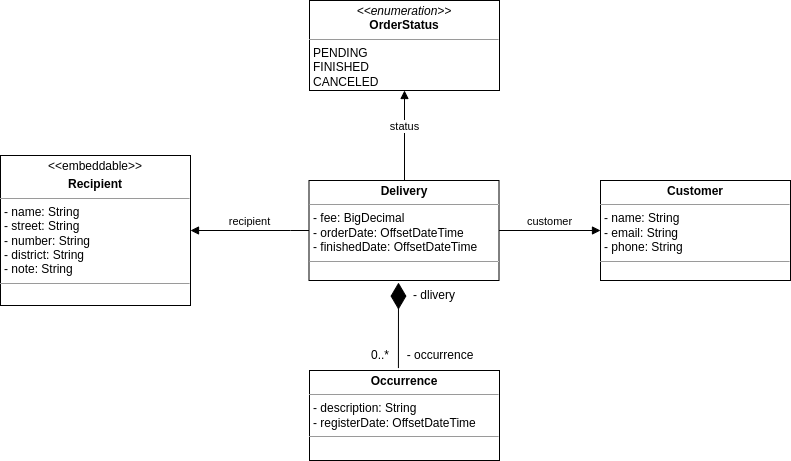

The diagram above was exported from draw.io. Its source (the exported page's mxGraphModel, read from the mxfile embedded in the PNG):
<mxGraphModel dx="1161" dy="603" grid="1" gridSize="10" guides="1" tooltips="1" connect="1" arrows="1" fold="1" page="1" pageScale="1" pageWidth="827" pageHeight="550" math="0" shadow="0">
  <root>
    <mxCell id="WIyWlLk6GJQsqaUBKTNV-0" />
    <mxCell id="WIyWlLk6GJQsqaUBKTNV-1" parent="WIyWlLk6GJQsqaUBKTNV-0" />
    <mxCell id="C1UxMR9jxWgrgEsjap8q-8" value="&lt;p style=&quot;margin:0px;margin-top:4px;text-align:center;&quot;&gt;&lt;i&gt;&amp;lt;&amp;lt;enumeration&amp;gt;&amp;gt;&lt;/i&gt;&lt;br&gt;&lt;b&gt;OrderStatus&lt;/b&gt;&lt;/p&gt;&lt;hr size=&quot;1&quot;&gt;&lt;p style=&quot;margin:0px;margin-left:4px;&quot;&gt;PENDING&lt;br&gt;FINISHED&lt;/p&gt;&lt;p style=&quot;margin:0px;margin-left:4px;&quot;&gt;CANCELED&lt;/p&gt;&lt;hr size=&quot;1&quot;&gt;&lt;p style=&quot;margin:0px;margin-left:4px;&quot;&gt;&lt;br&gt;&lt;/p&gt;" style="verticalAlign=top;align=left;overflow=fill;fontSize=12;fontFamily=Helvetica;html=1;" vertex="1" parent="WIyWlLk6GJQsqaUBKTNV-1">
      <mxGeometry x="319" y="40" width="190" height="90" as="geometry" />
    </mxCell>
    <mxCell id="C1UxMR9jxWgrgEsjap8q-9" value="&lt;p style=&quot;margin:0px;margin-top:4px;text-align:center;&quot;&gt;&lt;b&gt;Delivery&lt;/b&gt;&lt;/p&gt;&lt;hr size=&quot;1&quot;&gt;&lt;p style=&quot;margin:0px;margin-left:4px;&quot;&gt;- fee: BigDecimal&lt;br&gt;- orderDate:&amp;nbsp;OffsetDateTime&lt;/p&gt;&lt;p style=&quot;margin:0px;margin-left:4px;&quot;&gt;- finishedDate:&amp;nbsp;OffsetDateTime&lt;/p&gt;&lt;hr size=&quot;1&quot;&gt;&lt;p style=&quot;margin:0px;margin-left:4px;&quot;&gt;&lt;br&gt;&lt;/p&gt;" style="verticalAlign=top;align=left;overflow=fill;fontSize=12;fontFamily=Helvetica;html=1;" vertex="1" parent="WIyWlLk6GJQsqaUBKTNV-1">
      <mxGeometry x="318.5" y="220" width="190" height="100" as="geometry" />
    </mxCell>
    <mxCell id="C1UxMR9jxWgrgEsjap8q-10" value="&lt;p style=&quot;margin:0px;margin-top:4px;text-align:center;&quot;&gt;&amp;lt;&amp;lt;embeddable&amp;gt;&amp;gt;&lt;/p&gt;&lt;p style=&quot;margin:0px;margin-top:4px;text-align:center;&quot;&gt;&lt;b&gt;Recipient&lt;/b&gt;&lt;/p&gt;&lt;hr size=&quot;1&quot;&gt;&lt;p style=&quot;margin:0px;margin-left:4px;&quot;&gt;- name: String&lt;br&gt;- street: String&lt;/p&gt;&lt;p style=&quot;margin:0px;margin-left:4px;&quot;&gt;- number: String&lt;/p&gt;&lt;p style=&quot;margin:0px;margin-left:4px;&quot;&gt;&lt;span style=&quot;background-color: initial;&quot;&gt;- district: String&lt;/span&gt;&lt;br&gt;&lt;/p&gt;&lt;p style=&quot;margin:0px;margin-left:4px;&quot;&gt;- note: String&lt;span style=&quot;background-color: initial;&quot;&gt;&lt;br&gt;&lt;/span&gt;&lt;/p&gt;&lt;hr size=&quot;1&quot;&gt;&lt;p style=&quot;margin:0px;margin-left:4px;&quot;&gt;&lt;br&gt;&lt;/p&gt;" style="verticalAlign=top;align=left;overflow=fill;fontSize=12;fontFamily=Helvetica;html=1;" vertex="1" parent="WIyWlLk6GJQsqaUBKTNV-1">
      <mxGeometry x="10" y="195" width="190" height="150" as="geometry" />
    </mxCell>
    <mxCell id="C1UxMR9jxWgrgEsjap8q-11" value="&lt;p style=&quot;margin:0px;margin-top:4px;text-align:center;&quot;&gt;&lt;b&gt;Customer&lt;/b&gt;&lt;/p&gt;&lt;hr size=&quot;1&quot;&gt;&lt;p style=&quot;margin:0px;margin-left:4px;&quot;&gt;- name: String&lt;br&gt;- email: String&lt;/p&gt;&lt;p style=&quot;margin:0px;margin-left:4px;&quot;&gt;- phone: String&lt;/p&gt;&lt;hr size=&quot;1&quot;&gt;&lt;p style=&quot;margin:0px;margin-left:4px;&quot;&gt;&lt;br&gt;&lt;/p&gt;" style="verticalAlign=top;align=left;overflow=fill;fontSize=12;fontFamily=Helvetica;html=1;" vertex="1" parent="WIyWlLk6GJQsqaUBKTNV-1">
      <mxGeometry x="610" y="220" width="190" height="100" as="geometry" />
    </mxCell>
    <mxCell id="C1UxMR9jxWgrgEsjap8q-12" value="&lt;p style=&quot;margin:0px;margin-top:4px;text-align:center;&quot;&gt;&lt;b&gt;Occurrence&lt;/b&gt;&lt;/p&gt;&lt;hr size=&quot;1&quot;&gt;&lt;p style=&quot;margin:0px;margin-left:4px;&quot;&gt;- description: String&lt;br&gt;- registerDate:&amp;nbsp;OffsetDateTime&lt;/p&gt;&lt;hr size=&quot;1&quot;&gt;&lt;p style=&quot;margin:0px;margin-left:4px;&quot;&gt;&lt;br&gt;&lt;/p&gt;" style="verticalAlign=top;align=left;overflow=fill;fontSize=12;fontFamily=Helvetica;html=1;" vertex="1" parent="WIyWlLk6GJQsqaUBKTNV-1">
      <mxGeometry x="319" y="410" width="190" height="90" as="geometry" />
    </mxCell>
    <mxCell id="C1UxMR9jxWgrgEsjap8q-13" value="status" style="html=1;verticalAlign=bottom;endArrow=block;rounded=0;entryX=0.5;entryY=1;entryDx=0;entryDy=0;" edge="1" parent="WIyWlLk6GJQsqaUBKTNV-1" target="C1UxMR9jxWgrgEsjap8q-8">
      <mxGeometry width="80" relative="1" as="geometry">
        <mxPoint x="414" y="220" as="sourcePoint" />
        <mxPoint x="380" y="170" as="targetPoint" />
        <Array as="points" />
      </mxGeometry>
    </mxCell>
    <mxCell id="C1UxMR9jxWgrgEsjap8q-14" value="recipient" style="html=1;verticalAlign=bottom;endArrow=block;rounded=0;exitX=0;exitY=0.5;exitDx=0;exitDy=0;entryX=1;entryY=0.5;entryDx=0;entryDy=0;" edge="1" parent="WIyWlLk6GJQsqaUBKTNV-1" source="C1UxMR9jxWgrgEsjap8q-9" target="C1UxMR9jxWgrgEsjap8q-10">
      <mxGeometry width="80" relative="1" as="geometry">
        <mxPoint x="380" y="250" as="sourcePoint" />
        <mxPoint x="210" y="270" as="targetPoint" />
        <Array as="points">
          <mxPoint x="300" y="270" />
        </Array>
      </mxGeometry>
    </mxCell>
    <mxCell id="C1UxMR9jxWgrgEsjap8q-15" value="customer" style="html=1;verticalAlign=bottom;endArrow=block;rounded=0;entryX=0;entryY=0.5;entryDx=0;entryDy=0;exitX=1;exitY=0.5;exitDx=0;exitDy=0;" edge="1" parent="WIyWlLk6GJQsqaUBKTNV-1" source="C1UxMR9jxWgrgEsjap8q-9" target="C1UxMR9jxWgrgEsjap8q-11">
      <mxGeometry width="80" relative="1" as="geometry">
        <mxPoint x="380" y="250" as="sourcePoint" />
        <mxPoint x="460" y="250" as="targetPoint" />
      </mxGeometry>
    </mxCell>
    <mxCell id="C1UxMR9jxWgrgEsjap8q-16" value="" style="endArrow=diamondThin;endFill=1;endSize=24;html=1;rounded=0;exitX=0.468;exitY=-0.027;exitDx=0;exitDy=0;exitPerimeter=0;entryX=0.471;entryY=1.021;entryDx=0;entryDy=0;entryPerimeter=0;" edge="1" parent="WIyWlLk6GJQsqaUBKTNV-1" source="C1UxMR9jxWgrgEsjap8q-12" target="C1UxMR9jxWgrgEsjap8q-9">
      <mxGeometry width="160" relative="1" as="geometry">
        <mxPoint x="340" y="250" as="sourcePoint" />
        <mxPoint x="410" y="330" as="targetPoint" />
      </mxGeometry>
    </mxCell>
    <mxCell id="C1UxMR9jxWgrgEsjap8q-18" value="- dlivery" style="text;html=1;strokeColor=none;fillColor=none;align=center;verticalAlign=middle;whiteSpace=wrap;rounded=0;" vertex="1" parent="WIyWlLk6GJQsqaUBKTNV-1">
      <mxGeometry x="414" y="320" width="60" height="30" as="geometry" />
    </mxCell>
    <mxCell id="C1UxMR9jxWgrgEsjap8q-19" value="- occurrence" style="text;html=1;strokeColor=none;fillColor=none;align=center;verticalAlign=middle;whiteSpace=wrap;rounded=0;" vertex="1" parent="WIyWlLk6GJQsqaUBKTNV-1">
      <mxGeometry x="410" y="380" width="80" height="30" as="geometry" />
    </mxCell>
    <mxCell id="C1UxMR9jxWgrgEsjap8q-20" value="0..*" style="text;html=1;strokeColor=none;fillColor=none;align=center;verticalAlign=middle;whiteSpace=wrap;rounded=0;" vertex="1" parent="WIyWlLk6GJQsqaUBKTNV-1">
      <mxGeometry x="360" y="380" width="60" height="30" as="geometry" />
    </mxCell>
  </root>
</mxGraphModel>